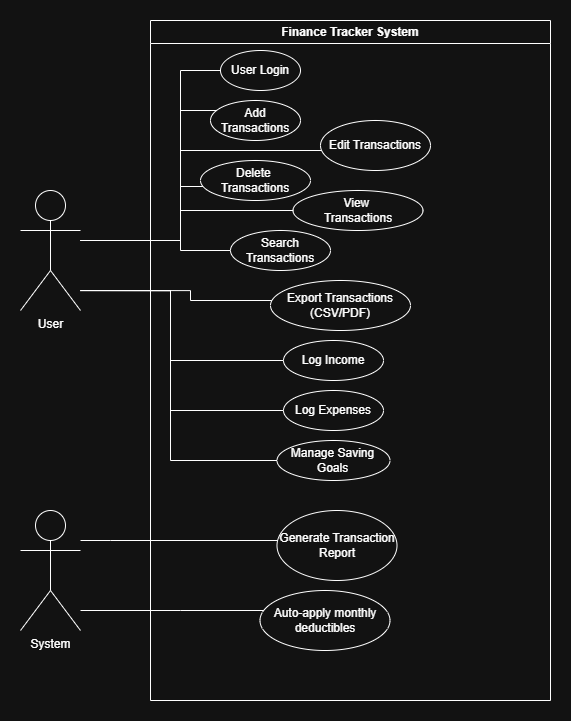

The diagram above was exported from draw.io. Its source (the exported page's mxGraphModel, read from the mxfile embedded in the PNG):
<mxGraphModel dx="511" dy="731" grid="1" gridSize="10" guides="1" tooltips="1" connect="1" arrows="1" fold="1" page="1" pageScale="1" pageWidth="850" pageHeight="1100" math="0" shadow="0">
  <root>
    <mxCell id="0" />
    <mxCell id="1" parent="0" />
    <mxCell id="bl70MXJdT-gceZHcxkW9-3" parent="1" style="swimlane;whiteSpace=wrap;html=1;" value="Finance Tracker System" vertex="1">
      <mxGeometry height="680" width="400" x="1080" y="80" as="geometry" />
    </mxCell>
    <mxCell id="bl70MXJdT-gceZHcxkW9-7" parent="bl70MXJdT-gceZHcxkW9-3" style="ellipse;whiteSpace=wrap;html=1;" value="User Login" vertex="1">
      <mxGeometry height="40" width="80" x="70" y="30" as="geometry" />
    </mxCell>
    <mxCell id="bl70MXJdT-gceZHcxkW9-9" parent="bl70MXJdT-gceZHcxkW9-3" style="ellipse;whiteSpace=wrap;html=1;" value="Add Transactions" vertex="1">
      <mxGeometry height="40" width="90" x="60" y="80" as="geometry" />
    </mxCell>
    <mxCell id="bl70MXJdT-gceZHcxkW9-10" parent="bl70MXJdT-gceZHcxkW9-3" style="ellipse;whiteSpace=wrap;html=1;" value="Edit Transactions" vertex="1">
      <mxGeometry height="50" width="110" x="170" y="100" as="geometry" />
    </mxCell>
    <mxCell id="bl70MXJdT-gceZHcxkW9-11" parent="bl70MXJdT-gceZHcxkW9-3" style="ellipse;whiteSpace=wrap;html=1;" value="Delete&amp;nbsp;&lt;div&gt;Transactions&lt;/div&gt;" vertex="1">
      <mxGeometry height="40" width="110" x="50" y="140" as="geometry" />
    </mxCell>
    <mxCell id="bl70MXJdT-gceZHcxkW9-22" parent="bl70MXJdT-gceZHcxkW9-3" style="ellipse;whiteSpace=wrap;html=1;" value="View&amp;nbsp;&lt;div&gt;Transactions&lt;/div&gt;" vertex="1">
      <mxGeometry height="40" width="130" x="142.5" y="170" as="geometry" />
    </mxCell>
    <mxCell id="bl70MXJdT-gceZHcxkW9-25" parent="bl70MXJdT-gceZHcxkW9-3" style="ellipse;whiteSpace=wrap;html=1;" value="Generate Transaction Report" vertex="1">
      <mxGeometry height="70" width="120" x="126.5" y="490" as="geometry" />
    </mxCell>
    <mxCell id="bl70MXJdT-gceZHcxkW9-28" parent="bl70MXJdT-gceZHcxkW9-3" style="ellipse;whiteSpace=wrap;html=1;" value="Auto-apply monthly deductibles" vertex="1">
      <mxGeometry height="60" width="130" x="109.5" y="570" as="geometry" />
    </mxCell>
    <mxCell id="bl70MXJdT-gceZHcxkW9-21" parent="bl70MXJdT-gceZHcxkW9-3" style="ellipse;whiteSpace=wrap;html=1;" value="Manage Saving Goals" vertex="1">
      <mxGeometry height="40" width="113" x="126.5" y="420" as="geometry" />
    </mxCell>
    <mxCell id="bl70MXJdT-gceZHcxkW9-30" parent="bl70MXJdT-gceZHcxkW9-3" style="ellipse;whiteSpace=wrap;html=1;" value="Log Expenses" vertex="1">
      <mxGeometry height="40" width="100" x="133" y="370" as="geometry" />
    </mxCell>
    <mxCell id="bl70MXJdT-gceZHcxkW9-19" parent="bl70MXJdT-gceZHcxkW9-3" style="ellipse;whiteSpace=wrap;html=1;" value="Log Income" vertex="1">
      <mxGeometry height="40" width="100" x="133" y="320" as="geometry" />
    </mxCell>
    <mxCell id="bl70MXJdT-gceZHcxkW9-17" parent="bl70MXJdT-gceZHcxkW9-3" style="ellipse;whiteSpace=wrap;html=1;" value="Export Transactions&lt;div&gt;(CSV/PDF&lt;span style=&quot;background-color: transparent; color: light-dark(rgb(0, 0, 0), rgb(255, 255, 255));&quot;&gt;)&lt;/span&gt;&lt;/div&gt;" vertex="1">
      <mxGeometry height="50" width="140" x="120" y="260" as="geometry" />
    </mxCell>
    <mxCell id="bl70MXJdT-gceZHcxkW9-15" parent="bl70MXJdT-gceZHcxkW9-3" style="ellipse;whiteSpace=wrap;html=1;" value="Search Transactions" vertex="1">
      <mxGeometry height="40" width="100" x="80" y="210" as="geometry" />
    </mxCell>
    <mxCell id="bl70MXJdT-gceZHcxkW9-18" edge="1" parent="bl70MXJdT-gceZHcxkW9-3" style="edgeStyle=orthogonalEdgeStyle;rounded=0;orthogonalLoop=1;jettySize=auto;html=1;endArrow=none;endFill=0;" target="bl70MXJdT-gceZHcxkW9-17">
      <mxGeometry relative="1" as="geometry">
        <Array as="points">
          <mxPoint x="40" y="270" />
          <mxPoint x="40" y="280" />
        </Array>
        <mxPoint x="-70" y="270.0526315789474" as="sourcePoint" />
        <mxPoint x="50" y="260" as="targetPoint" />
      </mxGeometry>
    </mxCell>
    <mxCell id="bl70MXJdT-gceZHcxkW9-20" edge="1" parent="bl70MXJdT-gceZHcxkW9-3" style="edgeStyle=orthogonalEdgeStyle;rounded=0;orthogonalLoop=1;jettySize=auto;html=1;endArrow=none;endFill=0;" target="bl70MXJdT-gceZHcxkW9-19">
      <mxGeometry relative="1" as="geometry">
        <Array as="points">
          <mxPoint x="20" y="270" />
          <mxPoint x="20" y="340" />
        </Array>
        <mxPoint x="-70" y="270.0526315789474" as="sourcePoint" />
        <mxPoint x="60" y="320" as="targetPoint" />
      </mxGeometry>
    </mxCell>
    <mxCell id="bl70MXJdT-gceZHcxkW9-31" edge="1" parent="bl70MXJdT-gceZHcxkW9-3" style="edgeStyle=orthogonalEdgeStyle;rounded=0;orthogonalLoop=1;jettySize=auto;html=1;endArrow=none;endFill=0;" target="bl70MXJdT-gceZHcxkW9-30">
      <mxGeometry relative="1" as="geometry">
        <Array as="points">
          <mxPoint x="20" y="270" />
          <mxPoint x="20" y="390" />
        </Array>
        <mxPoint x="-70" y="270.0526315789474" as="sourcePoint" />
        <mxPoint x="120" y="370" as="targetPoint" />
      </mxGeometry>
    </mxCell>
    <mxCell id="bl70MXJdT-gceZHcxkW9-23" edge="1" parent="bl70MXJdT-gceZHcxkW9-3" style="edgeStyle=orthogonalEdgeStyle;rounded=0;orthogonalLoop=1;jettySize=auto;html=1;endArrow=none;endFill=0;" target="bl70MXJdT-gceZHcxkW9-21">
      <mxGeometry relative="1" as="geometry">
        <Array as="points">
          <mxPoint x="20" y="270" />
          <mxPoint x="20" y="440" />
        </Array>
        <mxPoint x="-70" y="270.0526315789474" as="sourcePoint" />
        <mxPoint x="110" y="399.9999999999999" as="targetPoint" />
      </mxGeometry>
    </mxCell>
    <mxCell id="uaG-I79W6n3_cmKX6L5--2" edge="1" parent="bl70MXJdT-gceZHcxkW9-3" style="edgeStyle=orthogonalEdgeStyle;rounded=0;orthogonalLoop=1;jettySize=auto;html=1;endArrow=none;endFill=0;" target="bl70MXJdT-gceZHcxkW9-11">
      <mxGeometry relative="1" as="geometry">
        <Array as="points">
          <mxPoint y="220" />
          <mxPoint x="30" y="220" />
          <mxPoint x="30" y="166" />
        </Array>
        <mxPoint y="250" as="sourcePoint" />
        <mxPoint x="100" y="166" as="targetPoint" />
      </mxGeometry>
    </mxCell>
    <mxCell id="bl70MXJdT-gceZHcxkW9-13" edge="1" parent="1" source="bl70MXJdT-gceZHcxkW9-4" style="edgeStyle=orthogonalEdgeStyle;rounded=0;orthogonalLoop=1;jettySize=auto;html=1;endArrow=none;endFill=0;" target="bl70MXJdT-gceZHcxkW9-7">
      <mxGeometry relative="1" as="geometry">
        <Array as="points">
          <mxPoint x="1110" y="300" />
          <mxPoint x="1110" y="130" />
        </Array>
      </mxGeometry>
    </mxCell>
    <mxCell id="bl70MXJdT-gceZHcxkW9-4" parent="1" style="shape=umlActor;verticalLabelPosition=bottom;verticalAlign=top;html=1;" value="User" vertex="1">
      <mxGeometry height="120" width="60" x="950" y="250" as="geometry" />
    </mxCell>
    <mxCell id="bl70MXJdT-gceZHcxkW9-14" edge="1" parent="1" source="bl70MXJdT-gceZHcxkW9-4" style="edgeStyle=orthogonalEdgeStyle;rounded=0;orthogonalLoop=1;jettySize=auto;html=1;endArrow=none;endFill=0;" target="bl70MXJdT-gceZHcxkW9-9">
      <mxGeometry relative="1" as="geometry">
        <Array as="points">
          <mxPoint x="1110" y="300" />
          <mxPoint x="1110" y="170" />
        </Array>
        <mxPoint x="1010" y="230" as="sourcePoint" />
        <mxPoint x="1230" y="180" as="targetPoint" />
      </mxGeometry>
    </mxCell>
    <mxCell id="bl70MXJdT-gceZHcxkW9-24" parent="1" style="shape=umlActor;verticalLabelPosition=bottom;verticalAlign=top;html=1;" value="System" vertex="1">
      <mxGeometry height="120" width="60" x="950" y="570" as="geometry" />
    </mxCell>
    <mxCell id="bl70MXJdT-gceZHcxkW9-29" edge="1" parent="1" source="bl70MXJdT-gceZHcxkW9-24" style="edgeStyle=orthogonalEdgeStyle;rounded=0;orthogonalLoop=1;jettySize=auto;html=1;endArrow=none;endFill=0;" target="bl70MXJdT-gceZHcxkW9-28">
      <mxGeometry relative="1" as="geometry">
        <Array as="points">
          <mxPoint x="1110" y="670" />
          <mxPoint x="1110" y="670" />
        </Array>
        <mxPoint x="1020" y="760.0699999999999" as="sourcePoint" />
        <mxPoint x="1250" y="699.9999999999998" as="targetPoint" />
      </mxGeometry>
    </mxCell>
    <mxCell id="bl70MXJdT-gceZHcxkW9-26" edge="1" parent="1" source="bl70MXJdT-gceZHcxkW9-24" style="edgeStyle=orthogonalEdgeStyle;rounded=0;orthogonalLoop=1;jettySize=auto;html=1;endArrow=none;endFill=0;" target="bl70MXJdT-gceZHcxkW9-25">
      <mxGeometry relative="1" as="geometry">
        <Array as="points">
          <mxPoint x="1040" y="600" />
          <mxPoint x="1040" y="600" />
        </Array>
        <mxPoint x="1050" y="670" as="sourcePoint" />
        <mxPoint x="1240" y="619.9299999999998" as="targetPoint" />
      </mxGeometry>
    </mxCell>
    <mxCell id="uaG-I79W6n3_cmKX6L5--1" edge="1" parent="1" source="bl70MXJdT-gceZHcxkW9-4" style="edgeStyle=orthogonalEdgeStyle;rounded=0;orthogonalLoop=1;jettySize=auto;html=1;endArrow=none;endFill=0;" target="bl70MXJdT-gceZHcxkW9-10">
      <mxGeometry relative="1" as="geometry">
        <Array as="points">
          <mxPoint x="1110" y="300" />
          <mxPoint x="1110" y="210" />
        </Array>
        <mxPoint x="1020" y="314" as="sourcePoint" />
        <mxPoint x="1156" y="180" as="targetPoint" />
      </mxGeometry>
    </mxCell>
    <mxCell id="uaG-I79W6n3_cmKX6L5--3" edge="1" parent="1" source="bl70MXJdT-gceZHcxkW9-4" style="edgeStyle=orthogonalEdgeStyle;rounded=0;orthogonalLoop=1;jettySize=auto;html=1;endArrow=none;endFill=0;" target="bl70MXJdT-gceZHcxkW9-22">
      <mxGeometry relative="1" as="geometry">
        <Array as="points">
          <mxPoint x="1110" y="300" />
          <mxPoint x="1110" y="270" />
        </Array>
        <mxPoint x="1040" y="334" as="sourcePoint" />
        <mxPoint x="1140" y="250" as="targetPoint" />
      </mxGeometry>
    </mxCell>
    <mxCell id="bl70MXJdT-gceZHcxkW9-16" edge="1" parent="1" source="bl70MXJdT-gceZHcxkW9-4" style="edgeStyle=orthogonalEdgeStyle;rounded=0;orthogonalLoop=1;jettySize=auto;html=1;endArrow=none;endFill=0;" target="bl70MXJdT-gceZHcxkW9-15">
      <mxGeometry relative="1" as="geometry">
        <Array as="points">
          <mxPoint x="1110" y="300" />
          <mxPoint x="1110" y="310" />
        </Array>
        <mxPoint x="1010" y="340.0526315789474" as="sourcePoint" />
        <mxPoint x="1219" y="300" as="targetPoint" />
      </mxGeometry>
    </mxCell>
  </root>
</mxGraphModel>